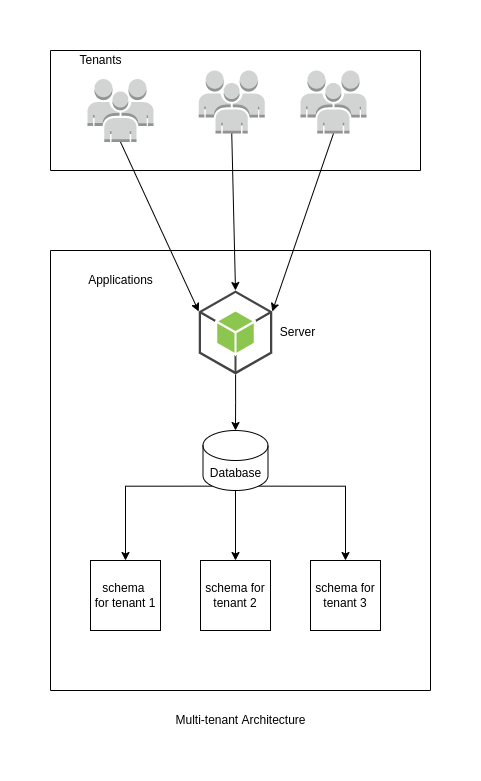

The diagram above was exported from draw.io. Its source (the exported page's mxGraphModel, read from the mxfile embedded in the PNG):
<mxGraphModel dx="1393" dy="783" grid="1" gridSize="10" guides="1" tooltips="1" connect="1" arrows="1" fold="1" page="1" pageScale="1" pageWidth="827" pageHeight="1169" math="0" shadow="0">
  <root>
    <mxCell id="0" />
    <mxCell id="1" parent="0" />
    <mxCell id="33EKysFCrEfH55tlCB6R-5" value="" style="swimlane;startSize=0;" parent="1" vertex="1">
      <mxGeometry x="210" y="100" width="370" height="120" as="geometry" />
    </mxCell>
    <mxCell id="33EKysFCrEfH55tlCB6R-6" value="Tenants" style="text;html=1;align=center;verticalAlign=middle;resizable=0;points=[];autosize=1;strokeColor=none;fillColor=none;" parent="33EKysFCrEfH55tlCB6R-5" vertex="1">
      <mxGeometry x="20" width="60" height="20" as="geometry" />
    </mxCell>
    <mxCell id="33EKysFCrEfH55tlCB6R-1" value="" style="outlineConnect=0;dashed=0;verticalLabelPosition=bottom;verticalAlign=top;align=center;html=1;shape=mxgraph.aws3.users;fillColor=#D2D3D3;gradientColor=none;" parent="33EKysFCrEfH55tlCB6R-5" vertex="1">
      <mxGeometry x="37" y="28.5" width="66" height="63" as="geometry" />
    </mxCell>
    <mxCell id="33EKysFCrEfH55tlCB6R-2" value="" style="outlineConnect=0;dashed=0;verticalLabelPosition=bottom;verticalAlign=top;align=center;html=1;shape=mxgraph.aws3.users;fillColor=#D2D3D3;gradientColor=none;" parent="33EKysFCrEfH55tlCB6R-5" vertex="1">
      <mxGeometry x="148.25" y="20" width="66" height="63" as="geometry" />
    </mxCell>
    <mxCell id="33EKysFCrEfH55tlCB6R-3" value="" style="outlineConnect=0;dashed=0;verticalLabelPosition=bottom;verticalAlign=top;align=center;html=1;shape=mxgraph.aws3.users;fillColor=#D2D3D3;gradientColor=none;" parent="33EKysFCrEfH55tlCB6R-5" vertex="1">
      <mxGeometry x="250" y="20" width="66" height="63" as="geometry" />
    </mxCell>
    <mxCell id="33EKysFCrEfH55tlCB6R-7" value="" style="swimlane;startSize=0;" parent="1" vertex="1">
      <mxGeometry x="210" y="300" width="380" height="440" as="geometry" />
    </mxCell>
    <mxCell id="33EKysFCrEfH55tlCB6R-16" style="edgeStyle=orthogonalEdgeStyle;rounded=0;orthogonalLoop=1;jettySize=auto;html=1;entryX=0.5;entryY=0;entryDx=0;entryDy=0;entryPerimeter=0;" parent="33EKysFCrEfH55tlCB6R-7" source="33EKysFCrEfH55tlCB6R-8" target="33EKysFCrEfH55tlCB6R-15" edge="1">
      <mxGeometry relative="1" as="geometry" />
    </mxCell>
    <mxCell id="33EKysFCrEfH55tlCB6R-8" value="" style="outlineConnect=0;dashed=0;verticalLabelPosition=bottom;verticalAlign=top;align=center;html=1;shape=mxgraph.aws3.android;fillColor=#8CC64F;gradientColor=none;" parent="33EKysFCrEfH55tlCB6R-7" vertex="1">
      <mxGeometry x="148.25" y="40" width="73.5" height="84" as="geometry" />
    </mxCell>
    <mxCell id="33EKysFCrEfH55tlCB6R-10" value="Applications" style="text;html=1;align=center;verticalAlign=middle;resizable=0;points=[];autosize=1;strokeColor=none;fillColor=none;" parent="33EKysFCrEfH55tlCB6R-7" vertex="1">
      <mxGeometry x="30" y="20" width="80" height="20" as="geometry" />
    </mxCell>
    <mxCell id="33EKysFCrEfH55tlCB6R-26" style="edgeStyle=orthogonalEdgeStyle;rounded=0;orthogonalLoop=1;jettySize=auto;html=1;exitX=0.145;exitY=1;exitDx=0;exitDy=-4.35;exitPerimeter=0;entryX=0.5;entryY=0;entryDx=0;entryDy=0;" parent="33EKysFCrEfH55tlCB6R-7" source="33EKysFCrEfH55tlCB6R-15" target="33EKysFCrEfH55tlCB6R-17" edge="1">
      <mxGeometry relative="1" as="geometry" />
    </mxCell>
    <mxCell id="33EKysFCrEfH55tlCB6R-30" style="edgeStyle=orthogonalEdgeStyle;rounded=0;orthogonalLoop=1;jettySize=auto;html=1;exitX=0.855;exitY=1;exitDx=0;exitDy=-4.35;exitPerimeter=0;" parent="33EKysFCrEfH55tlCB6R-7" source="33EKysFCrEfH55tlCB6R-15" target="33EKysFCrEfH55tlCB6R-25" edge="1">
      <mxGeometry relative="1" as="geometry" />
    </mxCell>
    <mxCell id="33EKysFCrEfH55tlCB6R-15" value="Database" style="shape=cylinder3;whiteSpace=wrap;html=1;boundedLbl=1;backgroundOutline=1;size=15;" parent="33EKysFCrEfH55tlCB6R-7" vertex="1">
      <mxGeometry x="152.5" y="180" width="65" height="60" as="geometry" />
    </mxCell>
    <mxCell id="33EKysFCrEfH55tlCB6R-17" value="schema &lt;br&gt;for tenant 1" style="whiteSpace=wrap;html=1;aspect=fixed;" parent="33EKysFCrEfH55tlCB6R-7" vertex="1">
      <mxGeometry x="40" y="310" width="70" height="70" as="geometry" />
    </mxCell>
    <mxCell id="33EKysFCrEfH55tlCB6R-24" value="schema for tenant 2" style="whiteSpace=wrap;html=1;aspect=fixed;" parent="33EKysFCrEfH55tlCB6R-7" vertex="1">
      <mxGeometry x="150" y="310" width="70" height="70" as="geometry" />
    </mxCell>
    <mxCell id="33EKysFCrEfH55tlCB6R-25" value="schema for tenant 3" style="whiteSpace=wrap;html=1;aspect=fixed;" parent="33EKysFCrEfH55tlCB6R-7" vertex="1">
      <mxGeometry x="260" y="310" width="70" height="70" as="geometry" />
    </mxCell>
    <mxCell id="33EKysFCrEfH55tlCB6R-29" value="" style="endArrow=classic;html=1;rounded=0;entryX=0.5;entryY=0;entryDx=0;entryDy=0;exitX=0.5;exitY=1;exitDx=0;exitDy=0;exitPerimeter=0;" parent="33EKysFCrEfH55tlCB6R-7" source="33EKysFCrEfH55tlCB6R-15" target="33EKysFCrEfH55tlCB6R-24" edge="1">
      <mxGeometry width="50" height="50" relative="1" as="geometry">
        <mxPoint x="190" y="280" as="sourcePoint" />
        <mxPoint x="240" y="230" as="targetPoint" />
      </mxGeometry>
    </mxCell>
    <mxCell id="33EKysFCrEfH55tlCB6R-33" value="Server" style="text;html=1;align=center;verticalAlign=middle;resizable=0;points=[];autosize=1;strokeColor=none;fillColor=none;" parent="33EKysFCrEfH55tlCB6R-7" vertex="1">
      <mxGeometry x="221.75" y="72" width="50" height="20" as="geometry" />
    </mxCell>
    <mxCell id="33EKysFCrEfH55tlCB6R-11" value="" style="endArrow=classic;html=1;rounded=0;exitX=0.5;exitY=1;exitDx=0;exitDy=0;exitPerimeter=0;entryX=0;entryY=0.25;entryDx=0;entryDy=0;entryPerimeter=0;" parent="1" source="33EKysFCrEfH55tlCB6R-1" target="33EKysFCrEfH55tlCB6R-8" edge="1">
      <mxGeometry width="50" height="50" relative="1" as="geometry">
        <mxPoint x="390" y="480" as="sourcePoint" />
        <mxPoint x="440" y="430" as="targetPoint" />
      </mxGeometry>
    </mxCell>
    <mxCell id="33EKysFCrEfH55tlCB6R-12" value="" style="endArrow=classic;html=1;rounded=0;entryX=0.5;entryY=0;entryDx=0;entryDy=0;exitX=0.5;exitY=1;exitDx=0;exitDy=0;exitPerimeter=0;entryPerimeter=0;" parent="1" source="33EKysFCrEfH55tlCB6R-2" target="33EKysFCrEfH55tlCB6R-8" edge="1">
      <mxGeometry width="50" height="50" relative="1" as="geometry">
        <mxPoint x="390" y="480" as="sourcePoint" />
        <mxPoint x="440" y="430" as="targetPoint" />
      </mxGeometry>
    </mxCell>
    <mxCell id="33EKysFCrEfH55tlCB6R-13" value="" style="endArrow=classic;html=1;rounded=0;entryX=1;entryY=0.25;entryDx=0;entryDy=0;entryPerimeter=0;exitX=0.5;exitY=1;exitDx=0;exitDy=0;exitPerimeter=0;" parent="1" source="33EKysFCrEfH55tlCB6R-3" target="33EKysFCrEfH55tlCB6R-8" edge="1">
      <mxGeometry width="50" height="50" relative="1" as="geometry">
        <mxPoint x="390" y="480" as="sourcePoint" />
        <mxPoint x="440" y="430" as="targetPoint" />
      </mxGeometry>
    </mxCell>
    <mxCell id="33EKysFCrEfH55tlCB6R-31" value="Multi-tenant Architecture" style="text;html=1;align=center;verticalAlign=middle;resizable=0;points=[];autosize=1;strokeColor=none;fillColor=none;" parent="1" vertex="1">
      <mxGeometry x="330" y="760" width="140" height="20" as="geometry" />
    </mxCell>
  </root>
</mxGraphModel>